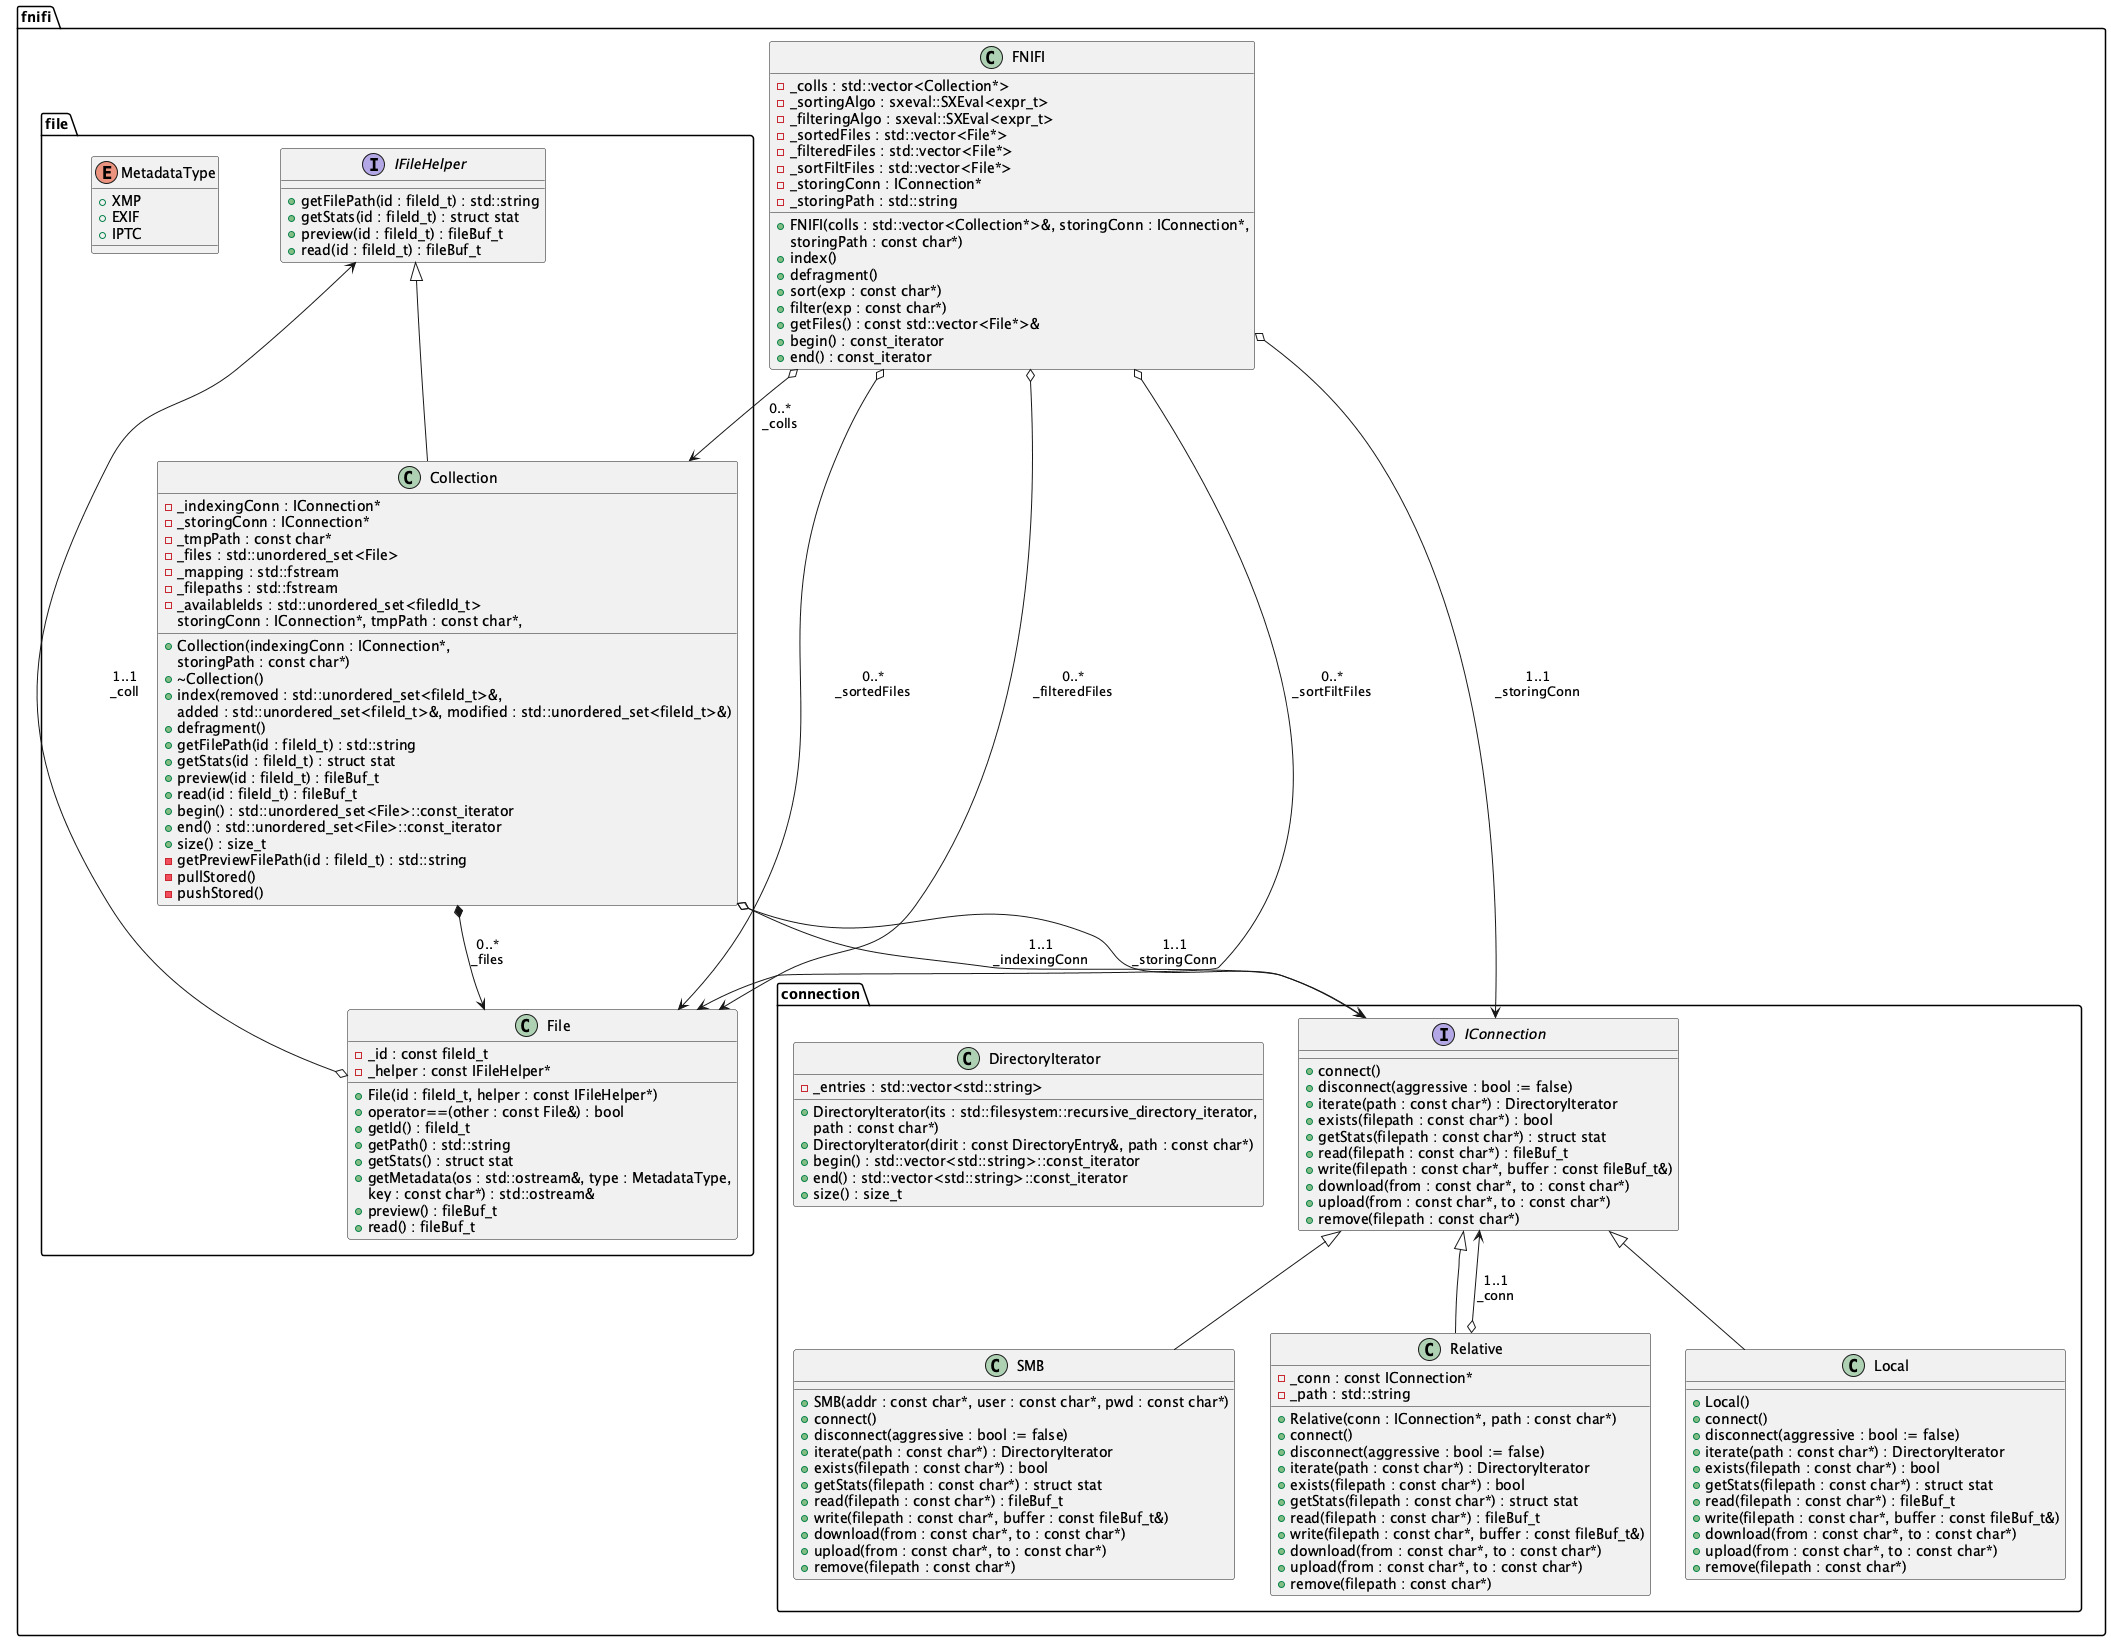

The diagram above was rendered by PlantUML. Its source (embedded in the PNG):
@startuml

package fnifi {
    class FNIFI {
        -_colls : std::vector<Collection*>
        -_sortingAlgo : sxeval::SXEval<expr_t>
        -_filteringAlgo : sxeval::SXEval<expr_t>
        -_sortedFiles : std::vector<File*>
        -_filteredFiles : std::vector<File*>
        -_sortFiltFiles : std::vector<File*>
        -_storingConn : IConnection*
        -_storingPath : std::string
        +FNIFI(colls : std::vector<Collection*>&, storingConn : IConnection*,
        storingPath : const char*)
        +index()
        +defragment()
        +sort(exp : const char*)
        +filter(exp : const char*)
        +getFiles() : const std::vector<File*>&
        +begin() : const_iterator
        +end() : const_iterator
    }

    package file {
        enum MetadataType {
            +XMP
            +EXIF
            +IPTC
        }

        interface IFileHelper {
            +getFilePath(id : fileId_t) : std::string
            +getStats(id : fileId_t) : struct stat
            +preview(id : fileId_t) : fileBuf_t
            +read(id : fileId_t) : fileBuf_t
        }

        class File {
            -_id : const fileId_t
            -_helper : const IFileHelper*
            +File(id : fileId_t, helper : const IFileHelper*)
            +operator==(other : const File&) : bool
            +getId() : fileId_t
            +getPath() : std::string
            +getStats() : struct stat
            +getMetadata(os : std::ostream&, type : MetadataType,
            key : const char*) : std::ostream&
            +preview() : fileBuf_t
            +read() : fileBuf_t
        }

        class Collection extends IFileHelper {
            -_indexingConn : IConnection*
            -_storingConn : IConnection*
            -_tmpPath : const char*
            -_files : std::unordered_set<File>
            -_mapping : std::fstream
            -_filepaths : std::fstream
            -_availableIds : std::unordered_set<filedId_t>
            +Collection(indexingConn : IConnection*,
            storingConn : IConnection*, tmpPath : const char*,
            storingPath : const char*)
            +~Collection()
            +index(removed : std::unordered_set<fileId_t>&,
            added : std::unordered_set<fileId_t>&, modified : std::unordered_set<fileId_t>&)
            +defragment()
            +getFilePath(id : fileId_t) : std::string
            +getStats(id : fileId_t) : struct stat
            +preview(id : fileId_t) : fileBuf_t
            +read(id : fileId_t) : fileBuf_t
            +begin() : std::unordered_set<File>::const_iterator
            +end() : std::unordered_set<File>::const_iterator
            +size() : size_t
            -getPreviewFilePath(id : fileId_t) : std::string
            -pullStored()
            -pushStored()
        }
    }

    package connection {
        class DirectoryIterator {
            -_entries : std::vector<std::string>
            +DirectoryIterator(its : std::filesystem::recursive_directory_iterator,
            path : const char*)
            +DirectoryIterator(dirit : const DirectoryEntry&, path : const char*)
            +begin() : std::vector<std::string>::const_iterator
            +end() : std::vector<std::string>::const_iterator
            +size() : size_t
        }

        interface IConnection {
            +connect()
            +disconnect(aggressive : bool := false)
            +iterate(path : const char*) : DirectoryIterator
            +exists(filepath : const char*) : bool
            +getStats(filepath : const char*) : struct stat
            +read(filepath : const char*) : fileBuf_t
            +write(filepath : const char*, buffer : const fileBuf_t&)
            +download(from : const char*, to : const char*)
            +upload(from : const char*, to : const char*)
            +remove(filepath : const char*)
        }

        class Relative extends IConnection {
            -_conn : const IConnection*
            -_path : std::string
            +Relative(conn : IConnection*, path : const char*)
            +connect()
            +disconnect(aggressive : bool := false)
            +iterate(path : const char*) : DirectoryIterator
            +exists(filepath : const char*) : bool
            +getStats(filepath : const char*) : struct stat
            +read(filepath : const char*) : fileBuf_t
            +write(filepath : const char*, buffer : const fileBuf_t&)
            +download(from : const char*, to : const char*)
            +upload(from : const char*, to : const char*)
            +remove(filepath : const char*)
        }

        class SMB extends IConnection {
            +SMB(addr : const char*, user : const char*, pwd : const char*)
            +connect()
            +disconnect(aggressive : bool := false)
            +iterate(path : const char*) : DirectoryIterator
            +exists(filepath : const char*) : bool
            +getStats(filepath : const char*) : struct stat
            +read(filepath : const char*) : fileBuf_t
            +write(filepath : const char*, buffer : const fileBuf_t&)
            +download(from : const char*, to : const char*)
            +upload(from : const char*, to : const char*)
            +remove(filepath : const char*)
        }

        class Local extends IConnection {
            +Local()
            +connect()
            +disconnect(aggressive : bool := false)
            +iterate(path : const char*) : DirectoryIterator
            +exists(filepath : const char*) : bool
            +getStats(filepath : const char*) : struct stat
            +read(filepath : const char*) : fileBuf_t
            +write(filepath : const char*, buffer : const fileBuf_t&)
            +download(from : const char*, to : const char*)
            +upload(from : const char*, to : const char*)
            +remove(filepath : const char*)
        }
    }

    FNIFI o--> Collection : 0..*\n_colls
    FNIFI o--> File : 0..*\n_sortedFiles
    FNIFI o--> File : 0..*\n_filteredFiles
    FNIFI o--> File : 0..*\n_sortFiltFiles
    FNIFI o--> IConnection : 1..1\n_storingConn
    File o--> IFileHelper : 1..1\n_coll
    Collection o--> IConnection : 1..1\n_indexingConn
    Collection o--> IConnection : 1..1\n_storingConn
    Collection *--> File : 0..*\n_files
    Relative o--> IConnection : 1..1\n_conn
}

@enduml